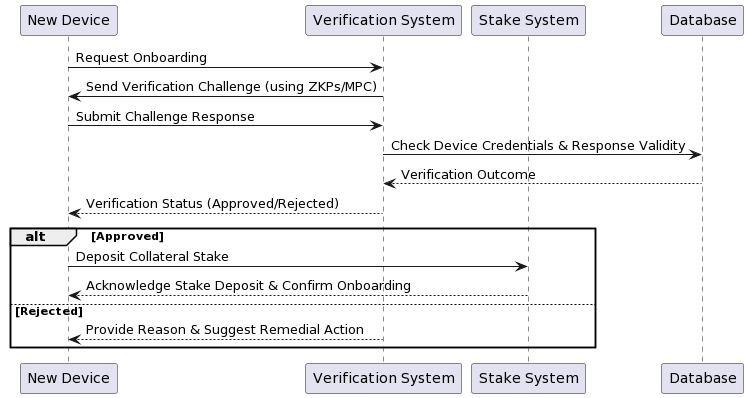

The diagram above was rendered by PlantUML. Its source (embedded in the PNG):
@startuml
participant "New Device" as ND
participant "Verification System" as VS
participant "Stake System" as SS
participant "Database" as DB

ND -> VS: Request Onboarding
VS -> ND: Send Verification Challenge (using ZKPs/MPC)
ND -> VS: Submit Challenge Response
VS -> DB: Check Device Credentials & Response Validity
DB --> VS: Verification Outcome
VS --> ND: Verification Status (Approved/Rejected)
alt Approved
    ND -> SS: Deposit Collateral Stake
    SS --> ND: Acknowledge Stake Deposit & Confirm Onboarding
else Rejected
    VS --> ND: Provide Reason & Suggest Remedial Action
end
@enduml